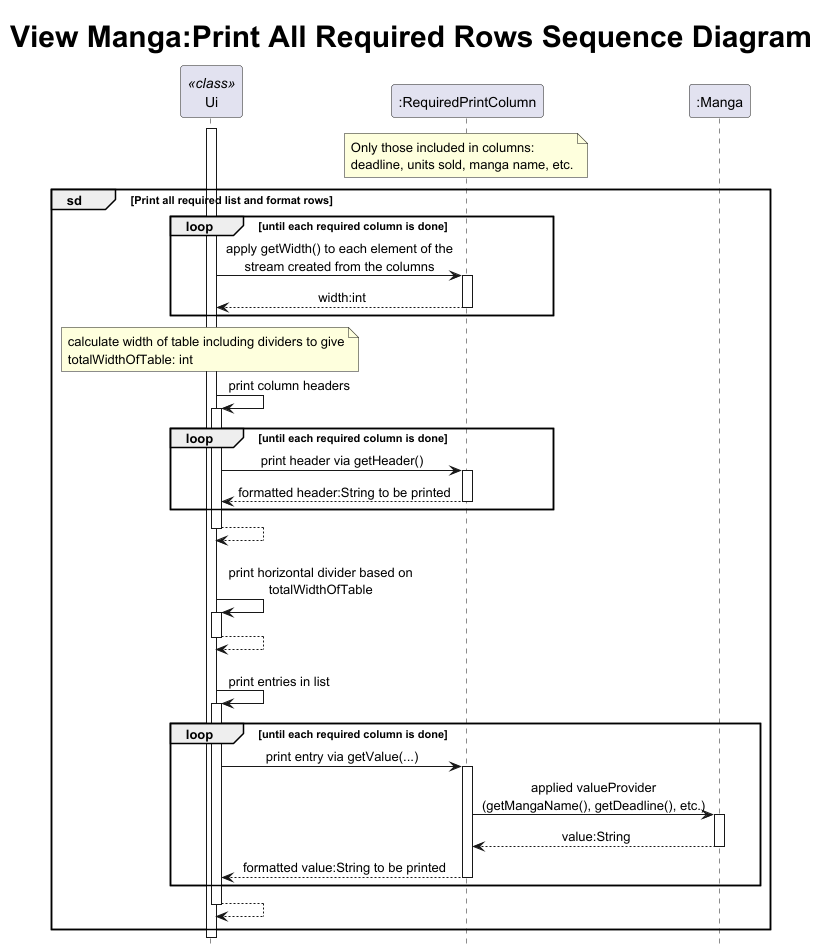

The diagram above was rendered by PlantUML. Its source (embedded in the PNG):
@startuml
!include .PlantUMLSequence.config
skinparam maxMessageSize 270

title <size:30>View Manga:Print All Required Rows Sequence Diagram
participant Ui as ui <<class>>
participant ":RequiredPrintColumn" as col
note over col : Only those included in columns:\ndeadline, units sold, manga name, etc.
participant ":Manga" as m

ui ++
group sd [Print all required list and format rows]
    loop until each required column is done
        ui -> col : apply getWidth() to each element of the stream created from the columns
        return width:int
    end
        note over ui : calculate width of table including dividers to give totalWidthOfTable: int
    ui -> ui : print column headers
        loop until each required column is done
            ui -> col : print header via getHeader()
            return formatted header:String to be printed
        end
    return
    ||20||
    ui -> ui : print horizontal divider based on totalWidthOfTable
    return
    ||20||
    ui -> ui : print entries in list
        loop until each required column is done
            ui -> col : print entry via getValue(...)
                col -> m : applied valueProvider\n(getMangaName(), getDeadline(), etc.)
                return value:String
            return formatted value:String to be printed
        end
    return
    ||10||
end

@enduml